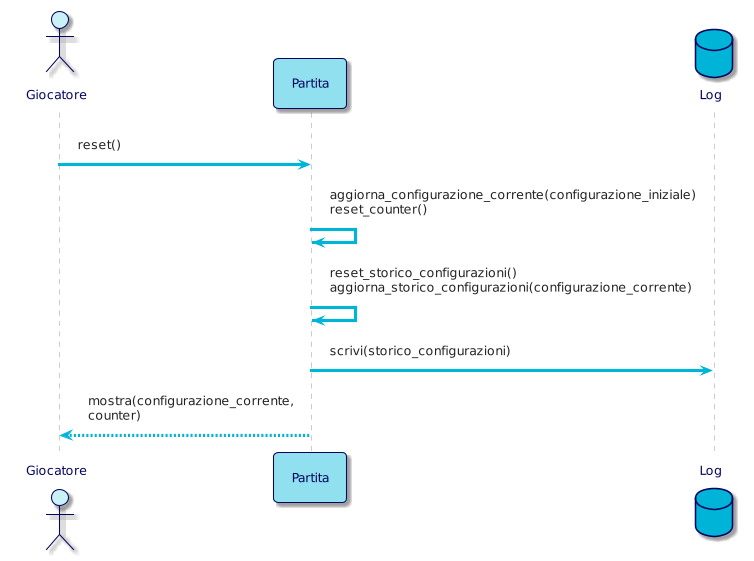

The diagram above was rendered by PlantUML. Its source (embedded in the PNG):
@startuml
!theme materia-outline

skinparam ArrowColor #00B4D8
skinparam ActorBorderColor #03045E
skinparam ActorFontColor #03045E
skinparam ActorBackgroundColor #CAF0F8
skinparam ParticipantFontColor #03045E
skinparam ParticipantBorderColor #03045E
skinparam ParticipantBackgroundColor #90E0EF
skinparam DatabaseBorderColor #03045E
skinparam DatabaseBackgroundColor #00B4D8
skinparam DatabaseFontColor #03045E

actor Giocatore 
participant Partita
database Log

Giocatore -> Partita: reset()

Partita -> Partita: aggiorna_configurazione_corrente(configurazione_iniziale)\nreset_counter()
Partita -> Partita: reset_storico_configurazioni() \naggiorna_storico_configurazioni(configurazione_corrente)
Partita -> Log: scrivi(storico_configurazioni)

Partita --> Giocatore: mostra(configurazione_corrente,\ncounter)
@enduml